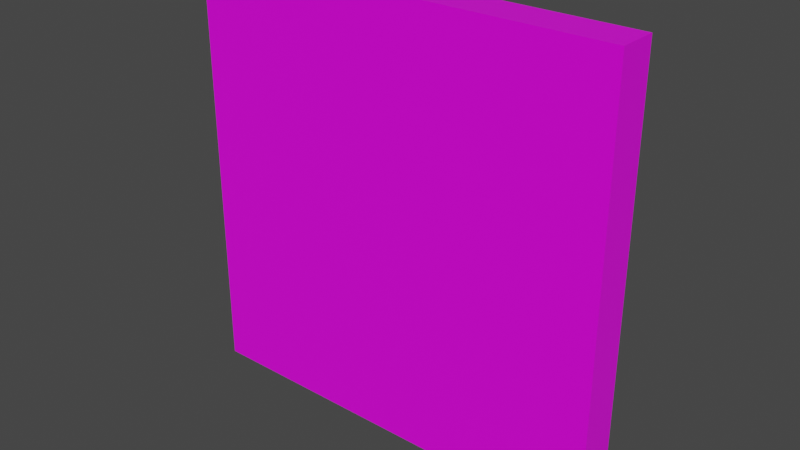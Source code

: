 # Source: Wall02.blend  (saved by Blender 2.90.8; exported with 4.5.12 LTS)
import bpy
from mathutils import Matrix  # noqa: F401  (used for matrix-valued properties, if any)

bpy.ops.wm.read_factory_settings(use_empty=True)
scene = bpy.context.scene
scene.name = 'Scene'

# ---- collections
col_collection = bpy.data.collections.new('Collection'); scene.collection.children.link(col_collection)

# ---- images (referenced by path relative to the original .blend; pixels are not part of the script)
import os
ASSET_DIR = os.environ.get("B2B_ASSET_DIR", "")  # directory of the original .blend (textures are referenced by path, not embedded)
HERE = os.path.dirname(os.path.abspath(__file__))  # packed textures are extracted next to this script under _unpacked/

def load_image(name, relpath, width, height, colorspace="sRGB"):
    """Load a texture the original file referenced (path relative to the .blend, or extracted next to this script)."""
    p = next((c for c in (os.path.join(HERE, relpath), os.path.join(ASSET_DIR, relpath)) if relpath and os.path.exists(c)), "")
    if p:
        img = bpy.data.images.load(p, check_existing=True)
        img.name = name
    else:  # same state as the original file: an image datablock whose file is absent (Cycles renders it pink)
        img = bpy.data.images.new(name, width, height)
        img.source = "FILE"
        img.filepath = "//" + (relpath or name)
    img.colorspace_settings.name = colorspace
    return img
img_brickwall02_png = load_image('BrickWall02.png', 'BrickWall02.png', 1024, 1024, 'sRGB')

# ---- materials (node trees are filled in below, after node groups)
mat_wall02 = bpy.data.materials.new('Wall02')
mat_wall02.alpha_threshold = 0.0
mat_wall02.use_transparent_shadow = False
mat_wall02.line_color = (0.0, 0.0, 0.0, 1.0)

# ---- material node trees
mat_wall02.use_nodes = True; mat_wall02.node_tree.nodes.clear()
_N = mat_wall02.node_tree.nodes; _L = mat_wall02.node_tree.links
n0 = _N.new('ShaderNodeOutputMaterial'); n0.name = 'Material Output'; n0.location = (300, 300)
n1 = _N.new('ShaderNodeBsdfPrincipled'); n1.name = 'Principled BSDF'; n1.location = (10, 300)
n1.distribution = 'GGX'
n1.subsurface_method = 'BURLEY'
n1.inputs[2].default_value = 0.4
n1.inputs[3].default_value = 1.45
n1.inputs[27].default_value = (0.0, 0.0, 0.0, 1.0)
n1.inputs[28].default_value = 1.0
n2 = _N.new('ShaderNodeTexImage'); n2.name = 'Image Texture'; n2.location = (-280, 280)
n2.image = img_brickwall02_png
n2.interpolation = 'Closest'
_L.new(n1.outputs[0], n0.inputs[0])
_L.new(n2.outputs[0], n1.inputs[0])
n0.is_active_output = True

# ---- world
world_world = bpy.data.worlds.new('World'); scene.world = world_world
world_world.use_nodes = True; world_world.node_tree.nodes.clear()
_N = world_world.node_tree.nodes; _L = world_world.node_tree.links
n0 = _N.new('ShaderNodeOutputWorld'); n0.name = 'World Output'; n0.location = (300, 300)
n1 = _N.new('ShaderNodeBackground'); n1.name = 'Background'; n1.location = (10, 300)
n1.inputs[0].default_value = (0.05088, 0.05088, 0.05088, 1.0)
_L.new(n1.outputs[0], n0.inputs[0])
n0.is_active_output = True
world_world.color = (0.05088, 0.05088, 0.05088)
world_world.use_sun_shadow = False
world_world.sun_shadow_jitter_overblur = 0.0

# ---- meshes
me_cube = bpy.data.meshes.new('Cube')
me_cube.from_pydata([(2.0, 0.1824, 2.0), (2.0, 0.1824, -2.0), (2.0, -0.1824, 2.0), (2.0, -0.1824, -2.0), (-2.0, 0.1824, 2.0), (-2.0, 0.1824, -2.0), (-2.0, -0.1824, 2.0), (-2.0, -0.1824, -2.0)], [], [(0, 4, 6, 2), (3, 2, 6, 7), (7, 6, 4, 5), (5, 1, 3, 7), (1, 0, 2, 3), (5, 4, 0, 1)])
_uv = me_cube.uv_layers.new(name='UVMap')
_uv.uv.foreach_set('vector', [0.75, 0.0, 0.75, 1.0, 0.5, 1.0, 0.5, 0.0, 1.0, 0.0, 1.0, 1.0, 0.0, 1.0, 0.0, 0.0, 0.25, 0.0, 0.25, 1.0, 4.917e-07, 1.0, -5.96e-08, 0.0, 0.25, 1.0, 0.25, 0.0, 0.5, 0.0, 0.5, 1.0, 1.0, 0.0, 1.0, 1.0, 0.75, 1.0, 0.75, 0.0, 1.0, 0.0, 1.0, 1.0, 0.0, 1.0, 0.0, 0.0])
me_cube.materials.append(mat_wall02)
me_cube.use_remesh_preserve_volume = False
me_cube.use_remesh_preserve_attributes = False
me_cube.use_mirror_vertex_groups = False
me_cube.update()

# ---- objects
ob_wall02 = bpy.data.objects.new('Wall02', me_cube)

# ---- transforms, parenting, visibility, modifiers, constraints
ob_wall02.location = (-2.98e-08, 0.0, 0.0)
ob_wall02.lock_rotations_4d = False
ob_wall02.empty_display_type = 'ARROWS'
ob_wall02.lineart.crease_threshold = 0.0

# ---- collection membership
col_collection.objects.link(ob_wall02)

# ---- scene / render settings (as saved in the file)
scene.frame_start = 1; scene.frame_end = 250; scene.frame_set(1)
scene.render.engine = 'BLENDER_EEVEE_NEXT'
scene.cycles.use_denoising = False
scene.cycles.samples = 128
scene.cycles.sampling_pattern = 'TABULATED_SOBOL'
scene.cycles.use_adaptive_sampling = False
scene.cycles.use_light_tree = False
scene.view_settings.view_transform = 'Filmic'
bpy.context.view_layer.update()

# ---- added for rendering (the .blend has no active camera and no usable light): camera, sun
cam_auto = bpy.data.cameras.new('AutoCamera')
cam_auto.lens = 50.0
cam_auto.sensor_width = 36.0
cam_auto.clip_end = 1000.0
ob_auto_camera = bpy.data.objects.new('AutoCamera', cam_auto)
scene.collection.objects.link(ob_auto_camera)
ob_auto_camera.location = (5.24473, -6.29368, 4.19579)
ob_auto_camera.rotation_euler = (1.09748, -7.21219e-08, 0.694738)
scene.camera = ob_auto_camera
light_auto_sun = bpy.data.lights.new('AutoSun', 'SUN')
light_auto_sun.energy = 3.0
light_auto_sun.angle = 0.0523599
ob_auto_sun = bpy.data.objects.new('AutoSun', light_auto_sun)
scene.collection.objects.link(ob_auto_sun)
ob_auto_sun.rotation_euler = (0.872665, 0.174533, 0.523599)
bpy.context.view_layer.update()
